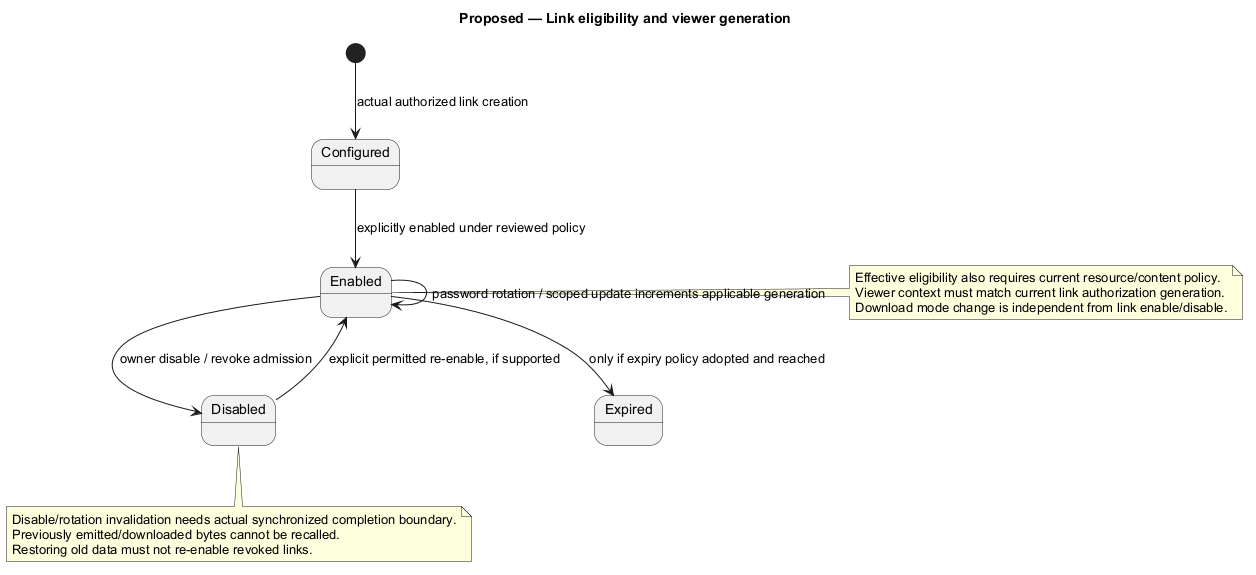

The diagram above was rendered by PlantUML. Its source (embedded in the PNG):
@startuml
' OWNER-MVP-2026-11-04 review: MVP core / cross-cutting. Core presentation/application/files or shared authority/recovery invariant remains applicable.
title Proposed — Link eligibility and viewer generation
skinparam backgroundColor white
skinparam shadowing false
skinparam defaultFontName Arial

[*] --> Configured : actual authorized link creation
Configured --> Enabled : explicitly enabled under reviewed policy
Enabled --> Disabled : owner disable / revoke admission
Disabled --> Enabled : explicit permitted re-enable, if supported
Enabled --> Expired : only if expiry policy adopted and reached
Enabled --> Enabled : password rotation / scoped update increments applicable generation
note right of Enabled
 Effective eligibility also requires current resource/content policy.
 Viewer context must match current link authorization generation.
 Download mode change is independent from link enable/disable.
end note
note bottom of Disabled
 Disable/rotation invalidation needs actual synchronized completion boundary.
 Previously emitted/downloaded bytes cannot be recalled.
 Restoring old data must not re-enable revoked links.
end note

@enduml